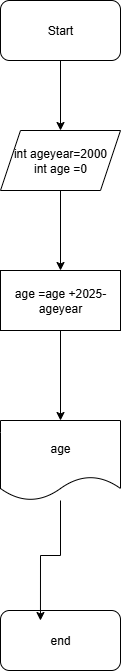

The diagram above was exported from draw.io. Its source (the exported page's mxGraphModel, read from the mxfile embedded in the PNG):
<mxGraphModel dx="1042" dy="562" grid="1" gridSize="10" guides="1" tooltips="1" connect="1" arrows="1" fold="1" page="1" pageScale="1" pageWidth="827" pageHeight="1169" math="0" shadow="0">
  <root>
    <mxCell id="0" />
    <mxCell id="1" parent="0" />
    <mxCell id="Eq7SmO8y7yaq_qlY4m-x-32" style="edgeStyle=orthogonalEdgeStyle;rounded=0;orthogonalLoop=1;jettySize=auto;html=1;" edge="1" parent="1" source="Eq7SmO8y7yaq_qlY4m-x-1" target="Eq7SmO8y7yaq_qlY4m-x-23">
      <mxGeometry relative="1" as="geometry" />
    </mxCell>
    <mxCell id="Eq7SmO8y7yaq_qlY4m-x-1" value="Start" style="rounded=1;whiteSpace=wrap;html=1;" vertex="1" parent="1">
      <mxGeometry x="330" y="20" width="120" height="60" as="geometry" />
    </mxCell>
    <mxCell id="Eq7SmO8y7yaq_qlY4m-x-19" value="end" style="rounded=1;whiteSpace=wrap;html=1;" vertex="1" parent="1">
      <mxGeometry x="330" y="630" width="120" height="60" as="geometry" />
    </mxCell>
    <mxCell id="Eq7SmO8y7yaq_qlY4m-x-31" style="edgeStyle=orthogonalEdgeStyle;rounded=0;orthogonalLoop=1;jettySize=auto;html=1;" edge="1" parent="1" source="Eq7SmO8y7yaq_qlY4m-x-23" target="Eq7SmO8y7yaq_qlY4m-x-25">
      <mxGeometry relative="1" as="geometry" />
    </mxCell>
    <mxCell id="Eq7SmO8y7yaq_qlY4m-x-23" value="int ageyear=2000&lt;div&gt;int age =0&lt;/div&gt;" style="shape=parallelogram;perimeter=parallelogramPerimeter;whiteSpace=wrap;html=1;fixedSize=1;" vertex="1" parent="1">
      <mxGeometry x="330" y="150" width="120" height="60" as="geometry" />
    </mxCell>
    <mxCell id="Eq7SmO8y7yaq_qlY4m-x-30" style="edgeStyle=orthogonalEdgeStyle;rounded=0;orthogonalLoop=1;jettySize=auto;html=1;" edge="1" parent="1" source="Eq7SmO8y7yaq_qlY4m-x-25" target="Eq7SmO8y7yaq_qlY4m-x-26">
      <mxGeometry relative="1" as="geometry" />
    </mxCell>
    <mxCell id="Eq7SmO8y7yaq_qlY4m-x-25" value="age =age +2025-ageyear" style="rounded=0;whiteSpace=wrap;html=1;" vertex="1" parent="1">
      <mxGeometry x="330" y="290" width="120" height="60" as="geometry" />
    </mxCell>
    <mxCell id="Eq7SmO8y7yaq_qlY4m-x-26" value="age" style="shape=document;whiteSpace=wrap;html=1;boundedLbl=1;" vertex="1" parent="1">
      <mxGeometry x="330" y="440" width="120" height="80" as="geometry" />
    </mxCell>
    <mxCell id="Eq7SmO8y7yaq_qlY4m-x-29" style="edgeStyle=orthogonalEdgeStyle;rounded=0;orthogonalLoop=1;jettySize=auto;html=1;entryX=0.333;entryY=0.167;entryDx=0;entryDy=0;entryPerimeter=0;" edge="1" parent="1" source="Eq7SmO8y7yaq_qlY4m-x-26" target="Eq7SmO8y7yaq_qlY4m-x-19">
      <mxGeometry relative="1" as="geometry" />
    </mxCell>
  </root>
</mxGraphModel>